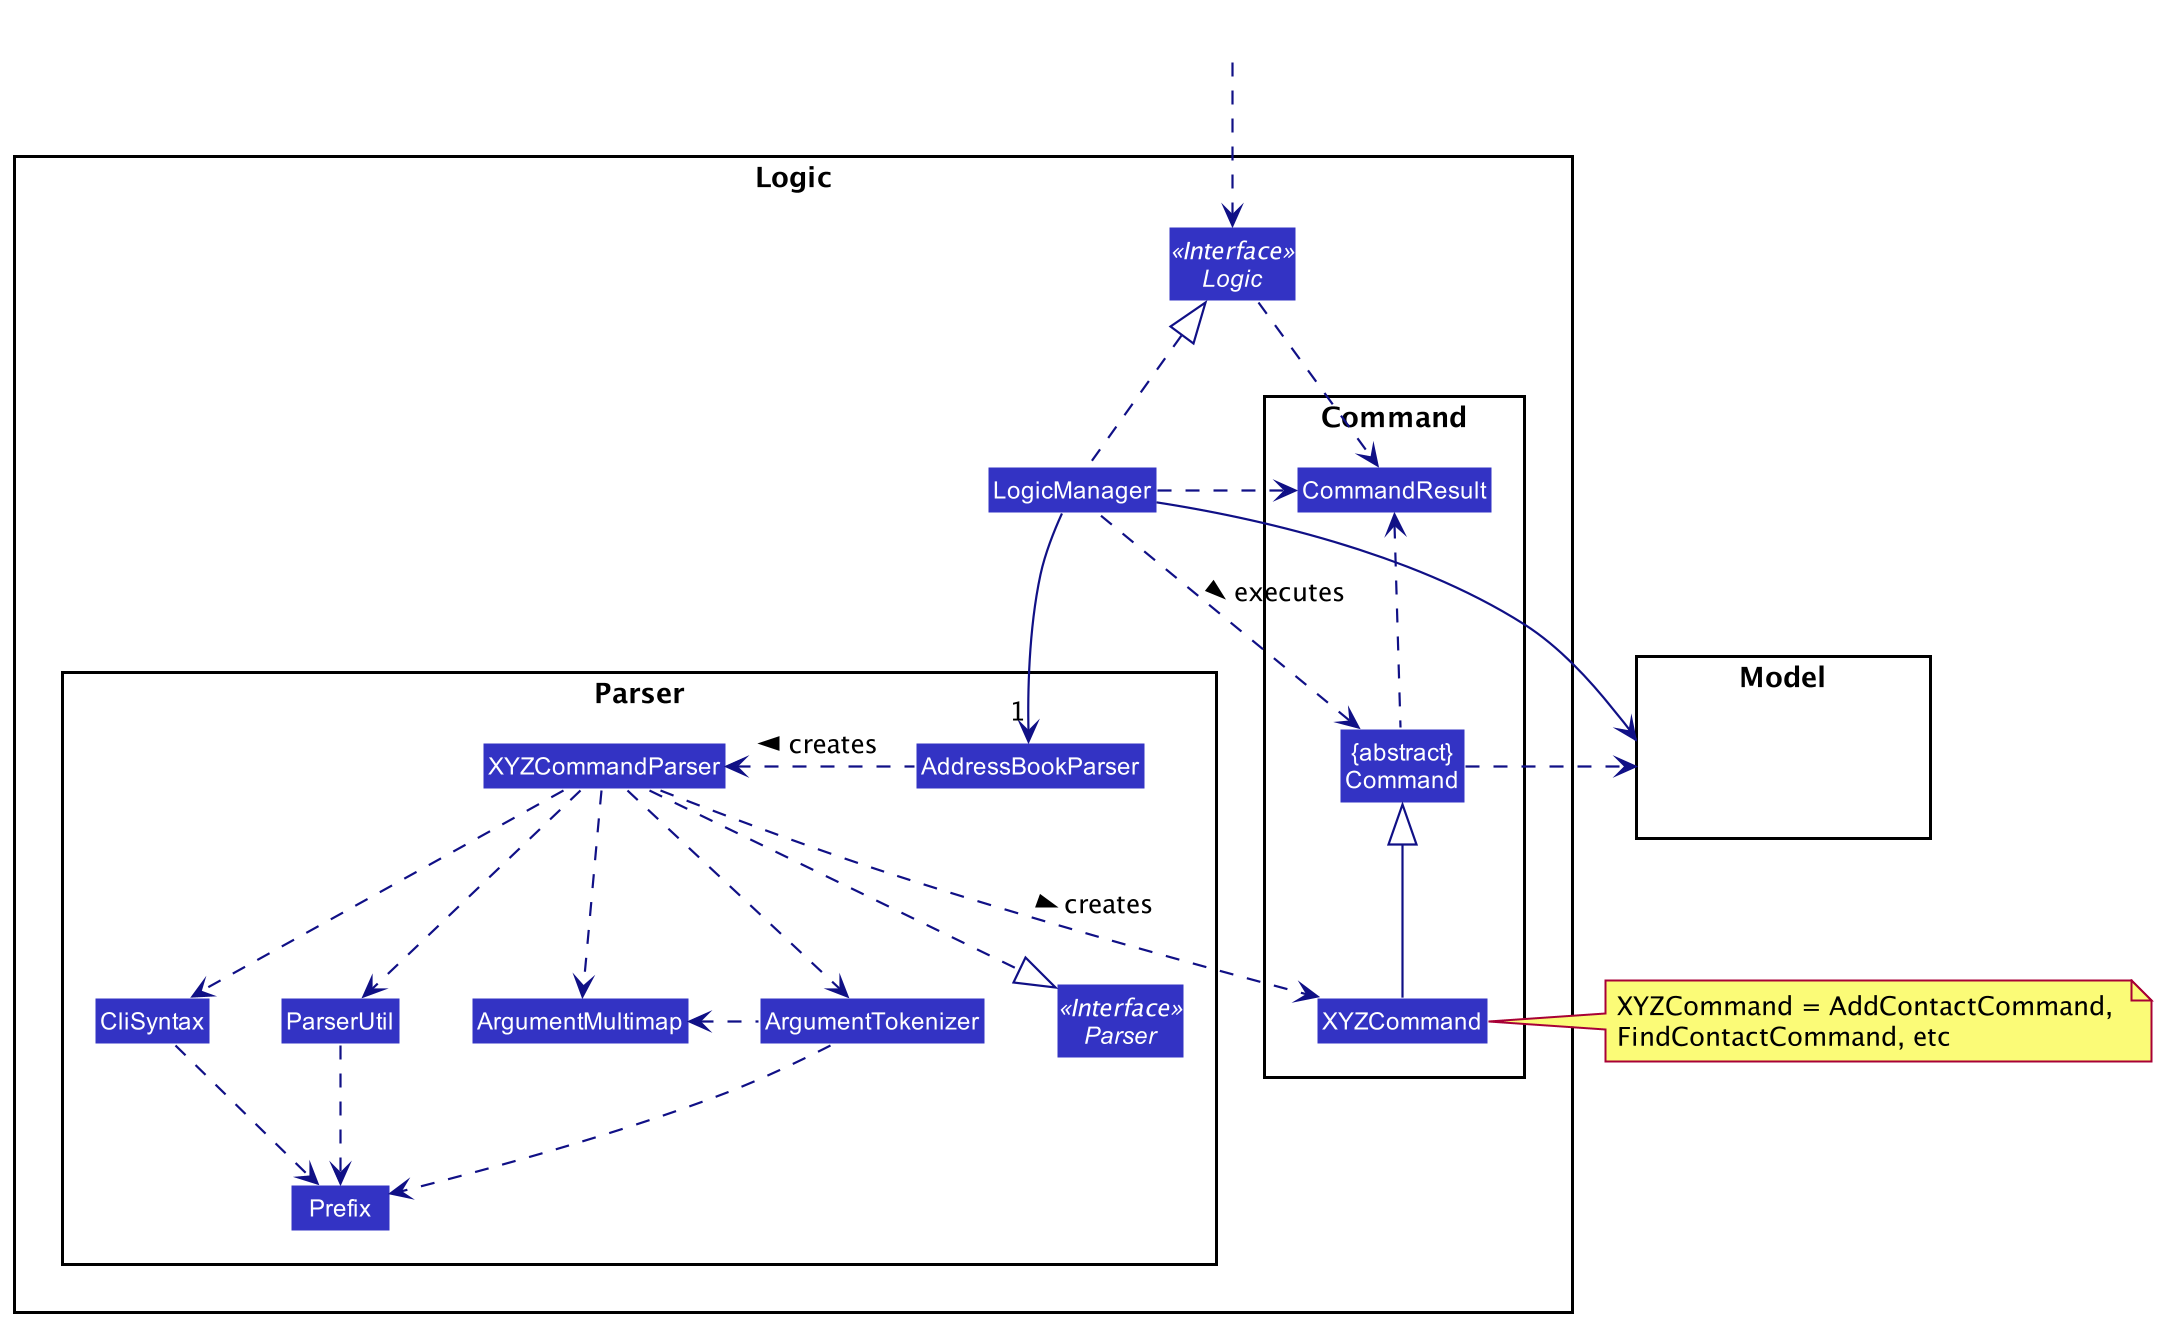

The diagram above was rendered by PlantUML. Its source (embedded in the PNG):
@startuml
!include style.puml
skinparam arrowThickness 1.1
skinparam arrowColor LOGIC_COLOR_T4
skinparam classBackgroundColor LOGIC_COLOR

package Logic {

package Parser {
Interface Parser <<Interface>>
Class AddressBookParser
Class XYZCommandParser
Class CliSyntax
Class ParserUtil
Class ArgumentMultimap
Class ArgumentTokenizer
Class Prefix
}

package Command {
Class XYZCommand
Class CommandResult
Class "{abstract}\nCommand" as Command
}

Interface Logic <<Interface>>
Class LogicManager
}

package Model{
Class HiddenModel #FFFFFF
}

Class HiddenOutside #FFFFFF
HiddenOutside ..> Logic

LogicManager .up.|> Logic
LogicManager -->"1" AddressBookParser
AddressBookParser .left.> XYZCommandParser: creates >

XYZCommandParser ..> XYZCommand : creates >
XYZCommandParser ..|> Parser
XYZCommandParser ..> ArgumentMultimap
XYZCommandParser ..> ArgumentTokenizer
ArgumentTokenizer .left.> ArgumentMultimap
XYZCommandParser ..> CliSyntax
CliSyntax ..> Prefix
XYZCommandParser ..> ParserUtil
ParserUtil .down.> Prefix
ArgumentTokenizer .down.> Prefix
XYZCommand -up-|> Command
LogicManager .left.> Command : executes >

LogicManager --> Model
Command .right.> Model
note right of XYZCommand: XYZCommand = AddContactCommand, \nFindContactCommand, etc

Logic ..> CommandResult
LogicManager .down.> CommandResult
Command .up.> CommandResult
CommandResult -[hidden]-> Parser
@enduml